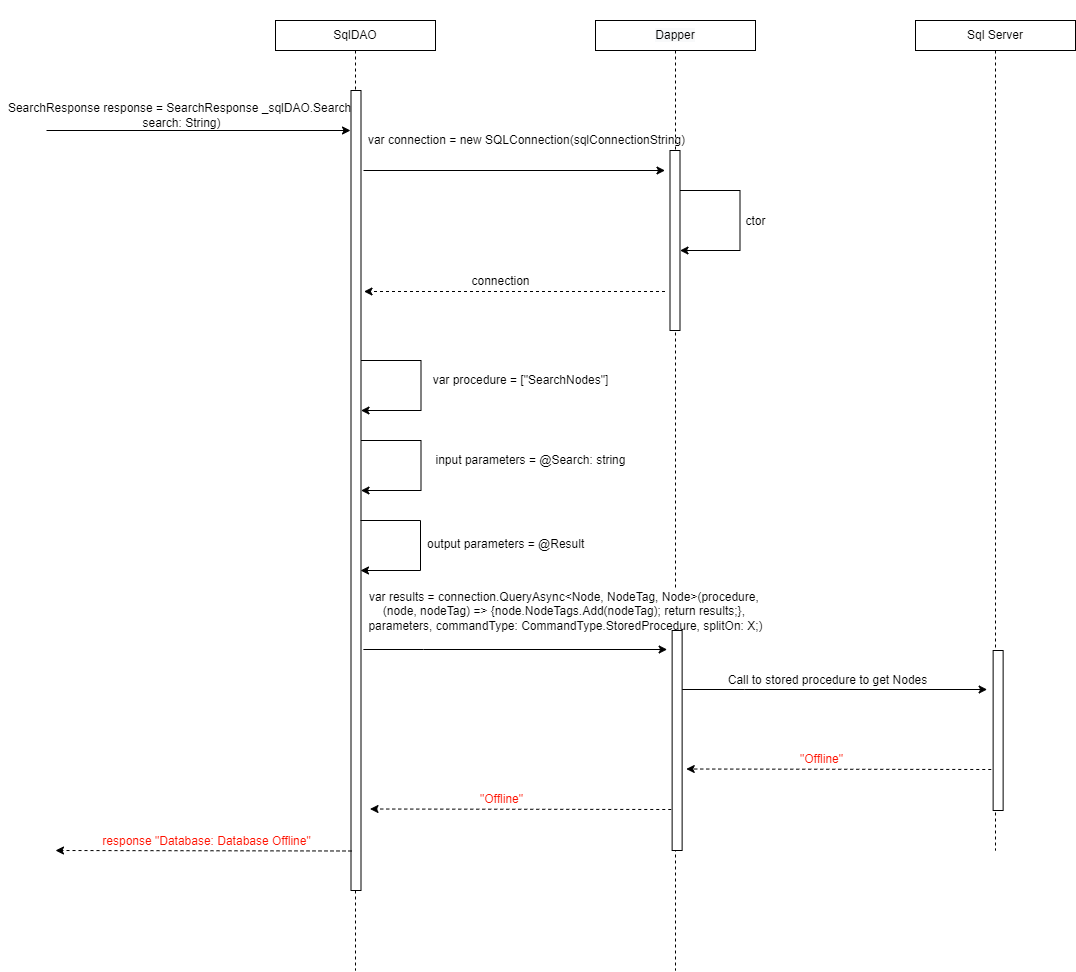

The diagram above was exported from draw.io. Its source (the exported page's mxGraphModel, read from the mxfile embedded in the PNG):
<mxGraphModel dx="2272" dy="794" grid="1" gridSize="10" guides="1" tooltips="1" connect="1" arrows="1" fold="1" page="1" pageScale="1" pageWidth="850" pageHeight="1100" math="0" shadow="0">
  <root>
    <mxCell id="fCdQTB9kb7xrFwRz6Cgn-0" />
    <mxCell id="fCdQTB9kb7xrFwRz6Cgn-1" parent="fCdQTB9kb7xrFwRz6Cgn-0" />
    <mxCell id="fCdQTB9kb7xrFwRz6Cgn-2" style="edgeStyle=orthogonalEdgeStyle;rounded=0;orthogonalLoop=1;jettySize=auto;html=1;endArrow=none;endFill=0;dashed=1;" parent="fCdQTB9kb7xrFwRz6Cgn-1" source="fCdQTB9kb7xrFwRz6Cgn-3" edge="1">
      <mxGeometry relative="1" as="geometry">
        <mxPoint x="240" y="1040" as="targetPoint" />
      </mxGeometry>
    </mxCell>
    <mxCell id="fCdQTB9kb7xrFwRz6Cgn-3" value="SqlDAO" style="rounded=0;whiteSpace=wrap;html=1;fontSize=12;" parent="fCdQTB9kb7xrFwRz6Cgn-1" vertex="1">
      <mxGeometry x="160" y="90" width="160" height="30" as="geometry" />
    </mxCell>
    <mxCell id="fCdQTB9kb7xrFwRz6Cgn-4" style="edgeStyle=orthogonalEdgeStyle;rounded=0;orthogonalLoop=1;jettySize=auto;html=1;dashed=1;endArrow=none;endFill=0;" parent="fCdQTB9kb7xrFwRz6Cgn-1" source="fCdQTB9kb7xrFwRz6Cgn-5" edge="1">
      <mxGeometry relative="1" as="geometry">
        <mxPoint x="880" y="920" as="targetPoint" />
      </mxGeometry>
    </mxCell>
    <mxCell id="fCdQTB9kb7xrFwRz6Cgn-5" value="Sql Server" style="rounded=0;whiteSpace=wrap;html=1;fontSize=12;" parent="fCdQTB9kb7xrFwRz6Cgn-1" vertex="1">
      <mxGeometry x="800" y="90" width="160" height="30" as="geometry" />
    </mxCell>
    <mxCell id="fCdQTB9kb7xrFwRz6Cgn-6" style="edgeStyle=orthogonalEdgeStyle;rounded=0;orthogonalLoop=1;jettySize=auto;html=1;dashed=1;endArrow=none;endFill=0;" parent="fCdQTB9kb7xrFwRz6Cgn-1" source="fCdQTB9kb7xrFwRz6Cgn-7" edge="1">
      <mxGeometry relative="1" as="geometry">
        <mxPoint x="560" y="1040" as="targetPoint" />
      </mxGeometry>
    </mxCell>
    <mxCell id="fCdQTB9kb7xrFwRz6Cgn-7" value="&#10;&#10;&lt;span style=&quot;color: rgb(0, 0, 0); font-family: helvetica; font-size: 12px; font-style: normal; font-weight: 400; letter-spacing: normal; text-align: center; text-indent: 0px; text-transform: none; word-spacing: 0px; background-color: rgb(248, 249, 250); display: inline; float: none;&quot;&gt;Dapper&lt;/span&gt;&#10;&#10;" style="whiteSpace=wrap;html=1;fontSize=12;" parent="fCdQTB9kb7xrFwRz6Cgn-1" vertex="1">
      <mxGeometry x="480" y="90" width="160" height="30" as="geometry" />
    </mxCell>
    <mxCell id="fCdQTB9kb7xrFwRz6Cgn-8" value="" style="endArrow=classic;html=1;rounded=0;fontSize=12;" parent="fCdQTB9kb7xrFwRz6Cgn-1" edge="1">
      <mxGeometry width="50" height="50" relative="1" as="geometry">
        <mxPoint x="-69" y="200" as="sourcePoint" />
        <mxPoint x="235" y="200" as="targetPoint" />
        <Array as="points" />
      </mxGeometry>
    </mxCell>
    <mxCell id="fCdQTB9kb7xrFwRz6Cgn-9" value="SearchResponse response = SearchResponse&amp;nbsp;_sqlDAO.Search(&lt;br&gt;search: String)" style="text;html=1;align=center;verticalAlign=middle;resizable=0;points=[];autosize=1;strokeColor=none;fillColor=none;" parent="fCdQTB9kb7xrFwRz6Cgn-1" vertex="1">
      <mxGeometry x="-114.5" y="170" width="360" height="30" as="geometry" />
    </mxCell>
    <mxCell id="fCdQTB9kb7xrFwRz6Cgn-10" value="" style="whiteSpace=wrap;html=1;fontSize=12;" parent="fCdQTB9kb7xrFwRz6Cgn-1" vertex="1">
      <mxGeometry x="235.5" y="160" width="10" height="800" as="geometry" />
    </mxCell>
    <mxCell id="fCdQTB9kb7xrFwRz6Cgn-11" value="" style="endArrow=classic;html=1;rounded=0;fontSize=12;" parent="fCdQTB9kb7xrFwRz6Cgn-1" edge="1">
      <mxGeometry width="50" height="50" relative="1" as="geometry">
        <mxPoint x="248" y="240" as="sourcePoint" />
        <mxPoint x="549.5" y="240" as="targetPoint" />
        <Array as="points" />
      </mxGeometry>
    </mxCell>
    <mxCell id="fCdQTB9kb7xrFwRz6Cgn-12" value="" style="whiteSpace=wrap;html=1;fontSize=12;" parent="fCdQTB9kb7xrFwRz6Cgn-1" vertex="1">
      <mxGeometry x="554.5" y="220" width="10" height="180" as="geometry" />
    </mxCell>
    <mxCell id="fCdQTB9kb7xrFwRz6Cgn-13" value="var connection = new SQLConnection(sqlConnectionString)" style="text;html=1;align=center;verticalAlign=middle;resizable=0;points=[];autosize=1;strokeColor=none;fillColor=none;fontSize=12;" parent="fCdQTB9kb7xrFwRz6Cgn-1" vertex="1">
      <mxGeometry x="245.5" y="200" width="330" height="20" as="geometry" />
    </mxCell>
    <mxCell id="fCdQTB9kb7xrFwRz6Cgn-14" value="" style="endArrow=classic;html=1;rounded=0;fontSize=12;" parent="fCdQTB9kb7xrFwRz6Cgn-1" edge="1">
      <mxGeometry width="50" height="50" relative="1" as="geometry">
        <mxPoint x="564.5" y="260" as="sourcePoint" />
        <mxPoint x="564.5" y="320" as="targetPoint" />
        <Array as="points">
          <mxPoint x="624.5" y="260" />
          <mxPoint x="624.5" y="320" />
        </Array>
      </mxGeometry>
    </mxCell>
    <mxCell id="fCdQTB9kb7xrFwRz6Cgn-15" value="ctor" style="edgeLabel;html=1;align=center;verticalAlign=middle;resizable=0;points=[];fontSize=12;" parent="fCdQTB9kb7xrFwRz6Cgn-14" connectable="0" vertex="1">
      <mxGeometry x="0.163" y="-6" relative="1" as="geometry">
        <mxPoint x="21" y="-15" as="offset" />
      </mxGeometry>
    </mxCell>
    <mxCell id="fCdQTB9kb7xrFwRz6Cgn-16" value="" style="endArrow=classic;html=1;rounded=0;dashed=1;fontSize=12;" parent="fCdQTB9kb7xrFwRz6Cgn-1" edge="1">
      <mxGeometry width="50" height="50" relative="1" as="geometry">
        <mxPoint x="549.5" y="361" as="sourcePoint" />
        <mxPoint x="248.5" y="361" as="targetPoint" />
        <Array as="points">
          <mxPoint x="425" y="361" />
          <mxPoint x="370" y="361" />
        </Array>
      </mxGeometry>
    </mxCell>
    <mxCell id="fCdQTB9kb7xrFwRz6Cgn-17" value="connection" style="edgeLabel;html=1;align=center;verticalAlign=middle;resizable=0;points=[];fontSize=12;" parent="fCdQTB9kb7xrFwRz6Cgn-16" connectable="0" vertex="1">
      <mxGeometry x="0.2" y="2" relative="1" as="geometry">
        <mxPoint x="16" y="-13" as="offset" />
      </mxGeometry>
    </mxCell>
    <mxCell id="fCdQTB9kb7xrFwRz6Cgn-20" value="" style="endArrow=classic;html=1;rounded=0;fontSize=12;" parent="fCdQTB9kb7xrFwRz6Cgn-1" edge="1">
      <mxGeometry width="50" height="50" relative="1" as="geometry">
        <mxPoint x="245.5" y="430" as="sourcePoint" />
        <mxPoint x="245.5" y="480" as="targetPoint" />
        <Array as="points">
          <mxPoint x="305.5000000000009" y="430" />
          <mxPoint x="305.5000000000009" y="480" />
        </Array>
      </mxGeometry>
    </mxCell>
    <mxCell id="fCdQTB9kb7xrFwRz6Cgn-21" value="var procedure = [&quot;SearchNodes&quot;]" style="text;html=1;align=center;verticalAlign=middle;resizable=0;points=[];autosize=1;strokeColor=none;fillColor=none;" parent="fCdQTB9kb7xrFwRz6Cgn-1" vertex="1">
      <mxGeometry x="310" y="440" width="190" height="20" as="geometry" />
    </mxCell>
    <mxCell id="fCdQTB9kb7xrFwRz6Cgn-22" value="" style="endArrow=classic;html=1;rounded=0;fontSize=12;" parent="fCdQTB9kb7xrFwRz6Cgn-1" edge="1">
      <mxGeometry width="50" height="50" relative="1" as="geometry">
        <mxPoint x="247.88" y="719" as="sourcePoint" />
        <mxPoint x="551.63" y="719" as="targetPoint" />
        <Array as="points">
          <mxPoint x="307.88" y="719" />
        </Array>
      </mxGeometry>
    </mxCell>
    <mxCell id="fCdQTB9kb7xrFwRz6Cgn-23" value="var results = connection.QueryAsync&amp;lt;Node, NodeTag, Node&amp;gt;(procedure, &lt;br&gt;(node, nodeTag) =&amp;gt; {node.NodeTags.Add(nodeTag); return results;}, &lt;br&gt;parameters, commandType: CommandType.StoredProcedure, splitOn: X;)" style="edgeLabel;html=1;align=center;verticalAlign=middle;resizable=0;points=[];fontSize=12;" parent="fCdQTB9kb7xrFwRz6Cgn-22" connectable="0" vertex="1">
      <mxGeometry x="-0.2128" y="-2" relative="1" as="geometry">
        <mxPoint x="82" y="-41" as="offset" />
      </mxGeometry>
    </mxCell>
    <mxCell id="fCdQTB9kb7xrFwRz6Cgn-24" value="" style="endArrow=classic;html=1;rounded=0;fontSize=12;" parent="fCdQTB9kb7xrFwRz6Cgn-1" edge="1">
      <mxGeometry width="50" height="50" relative="1" as="geometry">
        <mxPoint x="566.63" y="759" as="sourcePoint" />
        <mxPoint x="871.63" y="759" as="targetPoint" />
        <Array as="points">
          <mxPoint x="629.13" y="759" />
        </Array>
      </mxGeometry>
    </mxCell>
    <mxCell id="fCdQTB9kb7xrFwRz6Cgn-25" value="Call to stored procedure to get Nodes" style="edgeLabel;html=1;align=center;verticalAlign=middle;resizable=0;points=[];fontSize=12;" parent="fCdQTB9kb7xrFwRz6Cgn-24" connectable="0" vertex="1">
      <mxGeometry x="-0.2128" y="-2" relative="1" as="geometry">
        <mxPoint x="25" y="-12" as="offset" />
      </mxGeometry>
    </mxCell>
    <mxCell id="fCdQTB9kb7xrFwRz6Cgn-30" value="" style="whiteSpace=wrap;html=1;fontSize=12;" parent="fCdQTB9kb7xrFwRz6Cgn-1" vertex="1">
      <mxGeometry x="556.63" y="700" width="10" height="220" as="geometry" />
    </mxCell>
    <mxCell id="fCdQTB9kb7xrFwRz6Cgn-31" value="" style="whiteSpace=wrap;html=1;fontSize=12;" parent="fCdQTB9kb7xrFwRz6Cgn-1" vertex="1">
      <mxGeometry x="877.63" y="720" width="10" height="160" as="geometry" />
    </mxCell>
    <mxCell id="fCdQTB9kb7xrFwRz6Cgn-32" value="" style="endArrow=classic;html=1;rounded=0;fontSize=12;" parent="fCdQTB9kb7xrFwRz6Cgn-1" edge="1">
      <mxGeometry width="50" height="50" relative="1" as="geometry">
        <mxPoint x="245.5" y="510" as="sourcePoint" />
        <mxPoint x="245.5" y="560" as="targetPoint" />
        <Array as="points">
          <mxPoint x="305.5000000000009" y="510" />
          <mxPoint x="305.5000000000009" y="560" />
        </Array>
      </mxGeometry>
    </mxCell>
    <mxCell id="fCdQTB9kb7xrFwRz6Cgn-33" value="input parameters = @Search: string" style="text;html=1;align=center;verticalAlign=middle;resizable=0;points=[];autosize=1;strokeColor=none;fillColor=none;" parent="fCdQTB9kb7xrFwRz6Cgn-1" vertex="1">
      <mxGeometry x="310" y="520" width="210" height="20" as="geometry" />
    </mxCell>
    <mxCell id="fCdQTB9kb7xrFwRz6Cgn-34" value="" style="endArrow=classic;html=1;rounded=0;fontSize=12;" parent="fCdQTB9kb7xrFwRz6Cgn-1" edge="1">
      <mxGeometry width="50" height="50" relative="1" as="geometry">
        <mxPoint x="245" y="590" as="sourcePoint" />
        <mxPoint x="245" y="640" as="targetPoint" />
        <Array as="points">
          <mxPoint x="305.0000000000009" y="590" />
          <mxPoint x="305.0000000000009" y="640" />
        </Array>
      </mxGeometry>
    </mxCell>
    <mxCell id="fCdQTB9kb7xrFwRz6Cgn-35" value="output parameters = @Result" style="text;whiteSpace=wrap;html=1;" parent="fCdQTB9kb7xrFwRz6Cgn-1" vertex="1">
      <mxGeometry x="310" y="600" width="160" height="30" as="geometry" />
    </mxCell>
    <mxCell id="3upBSFaCTv6cu1vZrKmA-0" value="" style="endArrow=classic;html=1;rounded=0;dashed=1;fontSize=12;" parent="fCdQTB9kb7xrFwRz6Cgn-1" edge="1">
      <mxGeometry width="50" height="50" relative="1" as="geometry">
        <mxPoint x="236" y="920.5" as="sourcePoint" />
        <mxPoint x="-60" y="920" as="targetPoint" />
      </mxGeometry>
    </mxCell>
    <mxCell id="3upBSFaCTv6cu1vZrKmA-1" value="response &quot;Database: Database Offline&quot;" style="edgeLabel;html=1;align=center;verticalAlign=middle;resizable=0;points=[];fontSize=12;fontColor=#FF1100;" parent="3upBSFaCTv6cu1vZrKmA-0" connectable="0" vertex="1">
      <mxGeometry x="0.291" y="-2" relative="1" as="geometry">
        <mxPoint x="45" y="-8" as="offset" />
      </mxGeometry>
    </mxCell>
    <mxCell id="3upBSFaCTv6cu1vZrKmA-2" value="" style="endArrow=classic;html=1;rounded=0;dashed=1;fontSize=12;" parent="fCdQTB9kb7xrFwRz6Cgn-1" edge="1">
      <mxGeometry width="50" height="50" relative="1" as="geometry">
        <mxPoint x="875.75" y="839" as="sourcePoint" />
        <mxPoint x="570.75" y="838.5" as="targetPoint" />
      </mxGeometry>
    </mxCell>
    <mxCell id="3upBSFaCTv6cu1vZrKmA-3" value="&quot;Offline&quot;" style="edgeLabel;html=1;align=center;verticalAlign=middle;resizable=0;points=[];fontSize=12;fontColor=#FF1100;" parent="3upBSFaCTv6cu1vZrKmA-2" connectable="0" vertex="1">
      <mxGeometry x="0.291" y="-2" relative="1" as="geometry">
        <mxPoint x="27" y="-8" as="offset" />
      </mxGeometry>
    </mxCell>
    <mxCell id="3upBSFaCTv6cu1vZrKmA-4" value="" style="endArrow=classic;html=1;rounded=0;dashed=1;fontSize=12;" parent="fCdQTB9kb7xrFwRz6Cgn-1" edge="1">
      <mxGeometry width="50" height="50" relative="1" as="geometry">
        <mxPoint x="555.75" y="879" as="sourcePoint" />
        <mxPoint x="254.5" y="878.5" as="targetPoint" />
      </mxGeometry>
    </mxCell>
    <mxCell id="3upBSFaCTv6cu1vZrKmA-5" value="&quot;Offline&quot;" style="edgeLabel;html=1;align=center;verticalAlign=middle;resizable=0;points=[];fontSize=12;fontColor=#FF1100;" parent="3upBSFaCTv6cu1vZrKmA-4" connectable="0" vertex="1">
      <mxGeometry x="0.291" y="-2" relative="1" as="geometry">
        <mxPoint x="24" y="-8" as="offset" />
      </mxGeometry>
    </mxCell>
  </root>
</mxGraphModel>